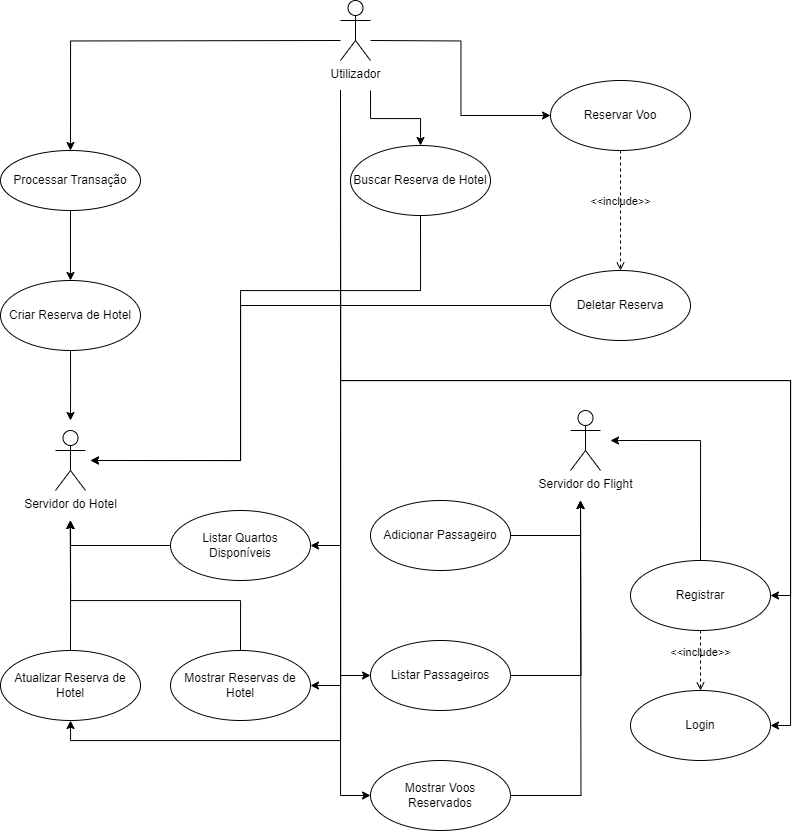

The diagram above was exported from draw.io. Its source (the exported page's mxGraphModel, read from the mxfile embedded in the PNG):
<mxGraphModel dx="1485" dy="755" grid="1" gridSize="10" guides="1" tooltips="1" connect="1" arrows="1" fold="1" page="1" pageScale="1" pageWidth="850" pageHeight="1100" math="0" shadow="0">
  <root>
    <mxCell id="0" />
    <mxCell id="1" parent="0" />
    <mxCell id="QYGYvpAvCH31IwvLsSAS-42" style="edgeStyle=orthogonalEdgeStyle;rounded=0;orthogonalLoop=1;jettySize=auto;html=1;entryX=0.5;entryY=0;entryDx=0;entryDy=0;" edge="1" parent="1" target="QYGYvpAvCH31IwvLsSAS-2">
      <mxGeometry relative="1" as="geometry">
        <mxPoint x="380" y="50" as="sourcePoint" />
      </mxGeometry>
    </mxCell>
    <mxCell id="QYGYvpAvCH31IwvLsSAS-45" style="edgeStyle=orthogonalEdgeStyle;rounded=0;orthogonalLoop=1;jettySize=auto;html=1;entryX=0;entryY=0.5;entryDx=0;entryDy=0;" edge="1" parent="1" target="QYGYvpAvCH31IwvLsSAS-19">
      <mxGeometry relative="1" as="geometry">
        <mxPoint x="410" y="50" as="sourcePoint" />
      </mxGeometry>
    </mxCell>
    <mxCell id="QYGYvpAvCH31IwvLsSAS-52" value="" style="edgeStyle=orthogonalEdgeStyle;rounded=0;orthogonalLoop=1;jettySize=auto;html=1;" edge="1" parent="1" target="QYGYvpAvCH31IwvLsSAS-15">
      <mxGeometry relative="1" as="geometry">
        <mxPoint x="410" y="100" as="sourcePoint" />
        <Array as="points">
          <mxPoint x="410" y="100" />
          <mxPoint x="410" y="128" />
          <mxPoint x="460" y="128" />
        </Array>
      </mxGeometry>
    </mxCell>
    <mxCell id="QYGYvpAvCH31IwvLsSAS-68" style="edgeStyle=orthogonalEdgeStyle;rounded=0;orthogonalLoop=1;jettySize=auto;html=1;entryX=1;entryY=0.5;entryDx=0;entryDy=0;" edge="1" parent="1" target="QYGYvpAvCH31IwvLsSAS-11">
      <mxGeometry relative="1" as="geometry">
        <mxPoint x="380" y="720" as="targetPoint" />
        <mxPoint x="380" y="100" as="sourcePoint" />
        <Array as="points">
          <mxPoint x="380" y="555" />
        </Array>
      </mxGeometry>
    </mxCell>
    <mxCell id="QYGYvpAvCH31IwvLsSAS-72" style="edgeStyle=orthogonalEdgeStyle;rounded=0;orthogonalLoop=1;jettySize=auto;html=1;entryX=1;entryY=0.5;entryDx=0;entryDy=0;" edge="1" parent="1" target="QYGYvpAvCH31IwvLsSAS-12">
      <mxGeometry relative="1" as="geometry">
        <mxPoint x="380" y="100" as="sourcePoint" />
        <Array as="points">
          <mxPoint x="380" y="695" />
        </Array>
      </mxGeometry>
    </mxCell>
    <mxCell id="QYGYvpAvCH31IwvLsSAS-73" style="edgeStyle=orthogonalEdgeStyle;rounded=0;orthogonalLoop=1;jettySize=auto;html=1;entryX=0.5;entryY=1;entryDx=0;entryDy=0;" edge="1" parent="1" target="QYGYvpAvCH31IwvLsSAS-16">
      <mxGeometry relative="1" as="geometry">
        <mxPoint x="200" y="821.3333333333334" as="targetPoint" />
        <mxPoint x="380" y="100" as="sourcePoint" />
        <Array as="points">
          <mxPoint x="380" y="750" />
          <mxPoint x="110" y="750" />
        </Array>
      </mxGeometry>
    </mxCell>
    <mxCell id="QYGYvpAvCH31IwvLsSAS-74" style="edgeStyle=orthogonalEdgeStyle;rounded=0;orthogonalLoop=1;jettySize=auto;html=1;entryX=0;entryY=0.5;entryDx=0;entryDy=0;" edge="1" parent="1" target="QYGYvpAvCH31IwvLsSAS-13">
      <mxGeometry relative="1" as="geometry">
        <mxPoint x="380" y="100" as="sourcePoint" />
        <Array as="points">
          <mxPoint x="380" y="685" />
        </Array>
      </mxGeometry>
    </mxCell>
    <mxCell id="QYGYvpAvCH31IwvLsSAS-76" style="edgeStyle=orthogonalEdgeStyle;rounded=0;orthogonalLoop=1;jettySize=auto;html=1;entryX=1;entryY=0.5;entryDx=0;entryDy=0;" edge="1" parent="1" target="QYGYvpAvCH31IwvLsSAS-14">
      <mxGeometry relative="1" as="geometry">
        <mxPoint x="380" y="100" as="sourcePoint" />
        <Array as="points">
          <mxPoint x="380" y="390" />
          <mxPoint x="830" y="390" />
          <mxPoint x="830" y="735" />
        </Array>
      </mxGeometry>
    </mxCell>
    <mxCell id="QYGYvpAvCH31IwvLsSAS-77" style="edgeStyle=orthogonalEdgeStyle;rounded=0;orthogonalLoop=1;jettySize=auto;html=1;entryX=1;entryY=0.5;entryDx=0;entryDy=0;" edge="1" parent="1" target="QYGYvpAvCH31IwvLsSAS-18">
      <mxGeometry relative="1" as="geometry">
        <mxPoint x="380" y="100" as="sourcePoint" />
        <Array as="points">
          <mxPoint x="380" y="390" />
          <mxPoint x="830" y="390" />
          <mxPoint x="830" y="605" />
        </Array>
      </mxGeometry>
    </mxCell>
    <mxCell id="QYGYvpAvCH31IwvLsSAS-78" style="edgeStyle=orthogonalEdgeStyle;rounded=0;orthogonalLoop=1;jettySize=auto;html=1;entryX=0;entryY=0.5;entryDx=0;entryDy=0;" edge="1" parent="1" target="QYGYvpAvCH31IwvLsSAS-20">
      <mxGeometry relative="1" as="geometry">
        <mxPoint x="380" y="100" as="sourcePoint" />
        <Array as="points">
          <mxPoint x="380" y="805" />
        </Array>
      </mxGeometry>
    </mxCell>
    <mxCell id="QYGYvpAvCH31IwvLsSAS-1" value="Utilizador" style="shape=umlActor;verticalLabelPosition=bottom;verticalAlign=top;html=1;outlineConnect=0;" vertex="1" parent="1">
      <mxGeometry x="380" y="10" width="30" height="60" as="geometry" />
    </mxCell>
    <mxCell id="QYGYvpAvCH31IwvLsSAS-30" style="edgeStyle=orthogonalEdgeStyle;rounded=0;orthogonalLoop=1;jettySize=auto;html=1;exitX=0.5;exitY=1;exitDx=0;exitDy=0;entryX=0.5;entryY=0;entryDx=0;entryDy=0;" edge="1" parent="1" source="QYGYvpAvCH31IwvLsSAS-2" target="QYGYvpAvCH31IwvLsSAS-6">
      <mxGeometry relative="1" as="geometry" />
    </mxCell>
    <mxCell id="QYGYvpAvCH31IwvLsSAS-2" value="&lt;br&gt;Processar Transação&lt;div&gt;&lt;br&gt;&lt;/div&gt;" style="ellipse;whiteSpace=wrap;html=1;" vertex="1" parent="1">
      <mxGeometry x="40" y="160" width="140" height="60" as="geometry" />
    </mxCell>
    <mxCell id="QYGYvpAvCH31IwvLsSAS-6" value="Criar Reserva de Hotel" style="ellipse;whiteSpace=wrap;html=1;" vertex="1" parent="1">
      <mxGeometry x="40" y="290" width="140" height="70" as="geometry" />
    </mxCell>
    <mxCell id="QYGYvpAvCH31IwvLsSAS-7" value="Servidor do Hotel" style="shape=umlActor;verticalLabelPosition=bottom;verticalAlign=top;html=1;outlineConnect=0;" vertex="1" parent="1">
      <mxGeometry x="95" y="440" width="30" height="60" as="geometry" />
    </mxCell>
    <mxCell id="QYGYvpAvCH31IwvLsSAS-9" value="Servidor do Flight" style="shape=umlActor;verticalLabelPosition=bottom;verticalAlign=top;html=1;outlineConnect=0;" vertex="1" parent="1">
      <mxGeometry x="610" y="420" width="30" height="60" as="geometry" />
    </mxCell>
    <mxCell id="QYGYvpAvCH31IwvLsSAS-63" style="edgeStyle=orthogonalEdgeStyle;rounded=0;orthogonalLoop=1;jettySize=auto;html=1;exitX=1;exitY=0.5;exitDx=0;exitDy=0;" edge="1" parent="1" source="QYGYvpAvCH31IwvLsSAS-10">
      <mxGeometry relative="1" as="geometry">
        <mxPoint x="620" y="510" as="targetPoint" />
        <Array as="points">
          <mxPoint x="620" y="545" />
        </Array>
      </mxGeometry>
    </mxCell>
    <mxCell id="QYGYvpAvCH31IwvLsSAS-10" value="Adicionar Passageiro" style="ellipse;whiteSpace=wrap;html=1;" vertex="1" parent="1">
      <mxGeometry x="410" y="510" width="140" height="70" as="geometry" />
    </mxCell>
    <mxCell id="QYGYvpAvCH31IwvLsSAS-70" style="edgeStyle=orthogonalEdgeStyle;rounded=0;orthogonalLoop=1;jettySize=auto;html=1;exitX=0;exitY=0.5;exitDx=0;exitDy=0;" edge="1" parent="1" source="QYGYvpAvCH31IwvLsSAS-11">
      <mxGeometry relative="1" as="geometry">
        <mxPoint x="110" y="530" as="targetPoint" />
        <Array as="points">
          <mxPoint x="110" y="555" />
        </Array>
      </mxGeometry>
    </mxCell>
    <mxCell id="QYGYvpAvCH31IwvLsSAS-11" value="Listar Quartos Disponíveis" style="ellipse;whiteSpace=wrap;html=1;" vertex="1" parent="1">
      <mxGeometry x="210" y="520" width="140" height="70" as="geometry" />
    </mxCell>
    <mxCell id="QYGYvpAvCH31IwvLsSAS-54" style="edgeStyle=orthogonalEdgeStyle;rounded=0;orthogonalLoop=1;jettySize=auto;html=1;exitX=0.5;exitY=0;exitDx=0;exitDy=0;" edge="1" parent="1" source="QYGYvpAvCH31IwvLsSAS-12">
      <mxGeometry relative="1" as="geometry">
        <mxPoint x="110" y="530" as="targetPoint" />
        <Array as="points">
          <mxPoint x="280" y="610" />
          <mxPoint x="110" y="610" />
        </Array>
      </mxGeometry>
    </mxCell>
    <mxCell id="QYGYvpAvCH31IwvLsSAS-12" value="Mostrar Reservas de Hotel" style="ellipse;whiteSpace=wrap;html=1;" vertex="1" parent="1">
      <mxGeometry x="210" y="660" width="140" height="70" as="geometry" />
    </mxCell>
    <mxCell id="QYGYvpAvCH31IwvLsSAS-58" style="edgeStyle=orthogonalEdgeStyle;rounded=0;orthogonalLoop=1;jettySize=auto;html=1;exitX=1;exitY=0.5;exitDx=0;exitDy=0;" edge="1" parent="1" source="QYGYvpAvCH31IwvLsSAS-13">
      <mxGeometry relative="1" as="geometry">
        <mxPoint x="620" y="510" as="targetPoint" />
      </mxGeometry>
    </mxCell>
    <mxCell id="QYGYvpAvCH31IwvLsSAS-13" value="Listar Passageiros" style="ellipse;whiteSpace=wrap;html=1;" vertex="1" parent="1">
      <mxGeometry x="410" y="650" width="140" height="70" as="geometry" />
    </mxCell>
    <mxCell id="QYGYvpAvCH31IwvLsSAS-14" value="Login" style="ellipse;whiteSpace=wrap;html=1;" vertex="1" parent="1">
      <mxGeometry x="670" y="700" width="140" height="70" as="geometry" />
    </mxCell>
    <mxCell id="QYGYvpAvCH31IwvLsSAS-55" style="edgeStyle=orthogonalEdgeStyle;rounded=0;orthogonalLoop=1;jettySize=auto;html=1;exitX=0.5;exitY=1;exitDx=0;exitDy=0;" edge="1" parent="1" source="QYGYvpAvCH31IwvLsSAS-15">
      <mxGeometry relative="1" as="geometry">
        <mxPoint x="130" y="470" as="targetPoint" />
        <Array as="points">
          <mxPoint x="460" y="300" />
          <mxPoint x="280" y="300" />
          <mxPoint x="280" y="470" />
        </Array>
      </mxGeometry>
    </mxCell>
    <mxCell id="QYGYvpAvCH31IwvLsSAS-15" value="Buscar Reserva de Hotel" style="ellipse;whiteSpace=wrap;html=1;" vertex="1" parent="1">
      <mxGeometry x="390" y="155" width="140" height="70" as="geometry" />
    </mxCell>
    <mxCell id="QYGYvpAvCH31IwvLsSAS-71" style="edgeStyle=orthogonalEdgeStyle;rounded=0;orthogonalLoop=1;jettySize=auto;html=1;exitX=0.5;exitY=0;exitDx=0;exitDy=0;" edge="1" parent="1" source="QYGYvpAvCH31IwvLsSAS-16">
      <mxGeometry relative="1" as="geometry">
        <mxPoint x="109.66666666666674" y="530" as="targetPoint" />
      </mxGeometry>
    </mxCell>
    <mxCell id="QYGYvpAvCH31IwvLsSAS-16" value="Atualizar Reserva de Hotel" style="ellipse;whiteSpace=wrap;html=1;" vertex="1" parent="1">
      <mxGeometry x="40" y="660" width="140" height="70" as="geometry" />
    </mxCell>
    <mxCell id="QYGYvpAvCH31IwvLsSAS-53" style="edgeStyle=orthogonalEdgeStyle;rounded=0;orthogonalLoop=1;jettySize=auto;html=1;exitX=0;exitY=0.5;exitDx=0;exitDy=0;" edge="1" parent="1" source="QYGYvpAvCH31IwvLsSAS-17">
      <mxGeometry relative="1" as="geometry">
        <mxPoint x="130" y="470" as="targetPoint" />
        <Array as="points">
          <mxPoint x="280" y="315" />
          <mxPoint x="280" y="470" />
        </Array>
      </mxGeometry>
    </mxCell>
    <mxCell id="QYGYvpAvCH31IwvLsSAS-17" value="Deletar Reserva" style="ellipse;whiteSpace=wrap;html=1;" vertex="1" parent="1">
      <mxGeometry x="590" y="280" width="140" height="70" as="geometry" />
    </mxCell>
    <mxCell id="QYGYvpAvCH31IwvLsSAS-60" style="edgeStyle=orthogonalEdgeStyle;rounded=0;orthogonalLoop=1;jettySize=auto;html=1;exitX=0.5;exitY=0;exitDx=0;exitDy=0;" edge="1" parent="1" source="QYGYvpAvCH31IwvLsSAS-18">
      <mxGeometry relative="1" as="geometry">
        <mxPoint x="650" y="450" as="targetPoint" />
        <Array as="points">
          <mxPoint x="740" y="450" />
        </Array>
      </mxGeometry>
    </mxCell>
    <mxCell id="QYGYvpAvCH31IwvLsSAS-18" value="Registrar" style="ellipse;whiteSpace=wrap;html=1;" vertex="1" parent="1">
      <mxGeometry x="670" y="570" width="140" height="70" as="geometry" />
    </mxCell>
    <mxCell id="QYGYvpAvCH31IwvLsSAS-19" value="Reservar Voo" style="ellipse;whiteSpace=wrap;html=1;" vertex="1" parent="1">
      <mxGeometry x="590" y="90" width="140" height="70" as="geometry" />
    </mxCell>
    <mxCell id="QYGYvpAvCH31IwvLsSAS-62" style="edgeStyle=orthogonalEdgeStyle;rounded=0;orthogonalLoop=1;jettySize=auto;html=1;exitX=1;exitY=0.5;exitDx=0;exitDy=0;" edge="1" parent="1" source="QYGYvpAvCH31IwvLsSAS-20">
      <mxGeometry relative="1" as="geometry">
        <mxPoint x="620" y="510" as="targetPoint" />
      </mxGeometry>
    </mxCell>
    <mxCell id="QYGYvpAvCH31IwvLsSAS-20" value="Mostrar Voos Reservados" style="ellipse;whiteSpace=wrap;html=1;" vertex="1" parent="1">
      <mxGeometry x="410" y="770" width="140" height="70" as="geometry" />
    </mxCell>
    <mxCell id="QYGYvpAvCH31IwvLsSAS-31" style="edgeStyle=orthogonalEdgeStyle;rounded=0;orthogonalLoop=1;jettySize=auto;html=1;exitX=0.5;exitY=1;exitDx=0;exitDy=0;" edge="1" parent="1" source="QYGYvpAvCH31IwvLsSAS-6">
      <mxGeometry relative="1" as="geometry">
        <mxPoint x="110" y="430" as="targetPoint" />
      </mxGeometry>
    </mxCell>
    <mxCell id="QYGYvpAvCH31IwvLsSAS-37" value="&amp;lt;&amp;lt;include&amp;gt;&amp;gt;" style="edgeStyle=none;html=1;endArrow=open;verticalAlign=bottom;dashed=1;labelBackgroundColor=none;rounded=0;entryX=0.5;entryY=0;entryDx=0;entryDy=0;" edge="1" parent="1" target="QYGYvpAvCH31IwvLsSAS-14">
      <mxGeometry width="160" relative="1" as="geometry">
        <mxPoint x="740" y="640" as="sourcePoint" />
        <mxPoint x="900" y="640" as="targetPoint" />
      </mxGeometry>
    </mxCell>
    <mxCell id="QYGYvpAvCH31IwvLsSAS-46" value="&amp;lt;&amp;lt;include&amp;gt;&amp;gt;" style="edgeStyle=none;html=1;endArrow=open;verticalAlign=bottom;dashed=1;labelBackgroundColor=none;rounded=0;exitX=0.5;exitY=1;exitDx=0;exitDy=0;" edge="1" parent="1" source="QYGYvpAvCH31IwvLsSAS-19" target="QYGYvpAvCH31IwvLsSAS-17">
      <mxGeometry width="160" relative="1" as="geometry">
        <mxPoint x="770" y="320" as="sourcePoint" />
        <mxPoint x="770" y="240" as="targetPoint" />
      </mxGeometry>
    </mxCell>
  </root>
</mxGraphModel>